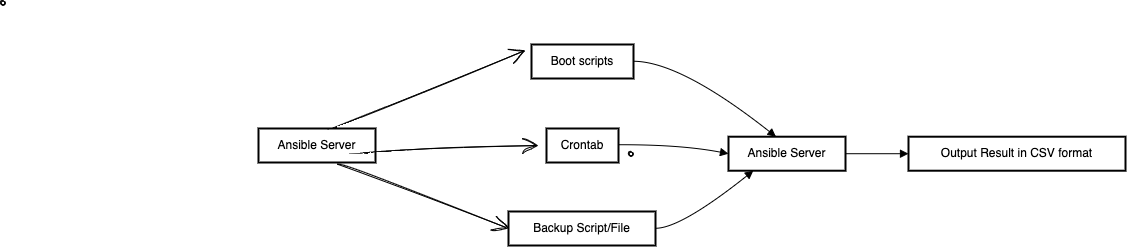

The diagram above was exported from draw.io. Its source (the exported page's mxGraphModel, read from the mxfile embedded in the PNG):
<mxGraphModel dx="2256" dy="1737" grid="1" gridSize="10" guides="1" tooltips="1" connect="1" arrows="1" fold="1" page="1" pageScale="1" pageWidth="850" pageHeight="1100" math="0" shadow="0">
  <root>
    <mxCell id="0" />
    <mxCell id="1" parent="0" />
    <mxCell id="2" value="Ansible Server" style="whiteSpace=wrap;strokeWidth=2;" parent="1" vertex="1">
      <mxGeometry x="220" y="92.21" width="117" height="34" as="geometry" />
    </mxCell>
    <mxCell id="3" value="Boot scripts" style="whiteSpace=wrap;strokeWidth=2;" parent="1" vertex="1">
      <mxGeometry x="23" width="102" height="34" as="geometry" />
    </mxCell>
    <mxCell id="4" value="Crontab" style="whiteSpace=wrap;strokeWidth=2;" parent="1" vertex="1">
      <mxGeometry x="38" y="84" width="72" height="34" as="geometry" />
    </mxCell>
    <mxCell id="5" value="Backup Script/File" style="whiteSpace=wrap;strokeWidth=2;" parent="1" vertex="1">
      <mxGeometry y="167" width="147" height="34" as="geometry" />
    </mxCell>
    <mxCell id="7" value="Output Result in CSV format" style="whiteSpace=wrap;strokeWidth=2;" parent="1" vertex="1">
      <mxGeometry x="400" y="92.21" width="217" height="34" as="geometry" />
    </mxCell>
    <mxCell id="8" value="" style="curved=1;startArrow=none;endArrow=block;exitX=0.9950597426470589;exitY=0.49264705882352944;entryX=0.4071651035535767;entryY=0.007352941176470588;" parent="1" source="3" target="2" edge="1">
      <mxGeometry relative="1" as="geometry">
        <Array as="points">
          <mxPoint x="172" y="17" />
        </Array>
      </mxGeometry>
    </mxCell>
    <mxCell id="9" value="" style="curved=1;startArrow=none;endArrow=block;exitX=0.9941948784722222;exitY=0.47794117647058826;entryX=0;entryY=0.5;entryDx=0;entryDy=0;" parent="1" source="4" target="2" edge="1">
      <mxGeometry relative="1" as="geometry">
        <Array as="points">
          <mxPoint x="172" y="100" />
        </Array>
        <mxPoint x="210" y="110" as="targetPoint" />
      </mxGeometry>
    </mxCell>
    <mxCell id="10" value="" style="curved=1;startArrow=none;endArrow=block;exitX=1.0026041666666667;exitY=0.49264705882352944;entryX=0.216487297840217;entryY=0.9926470588235294;" parent="1" source="5" target="2" edge="1">
      <mxGeometry relative="1" as="geometry">
        <Array as="points">
          <mxPoint x="172" y="184" />
        </Array>
      </mxGeometry>
    </mxCell>
    <mxCell id="12" value="" style="curved=1;startArrow=none;endArrow=block;exitX=1.0017361111111112;exitY=0.5;entryX=0.0009360599078341013;entryY=0.5;" parent="1" source="2" target="7" edge="1">
      <mxGeometry relative="1" as="geometry">
        <Array as="points" />
      </mxGeometry>
    </mxCell>
    <mxCell id="mWrSNa4T6Mg59HbLrQoC-14" value="Ansible Server" style="whiteSpace=wrap;strokeWidth=2;" vertex="1" parent="1">
      <mxGeometry x="-250" y="84" width="117" height="34" as="geometry" />
    </mxCell>
    <mxCell id="mWrSNa4T6Mg59HbLrQoC-19" value="" style="edgeStyle=none;orthogonalLoop=1;jettySize=auto;html=1;rounded=0;sketch=1;hachureGap=4;jiggle=2;curveFitting=1;fontFamily=Architects Daughter;fontSource=https%3A%2F%2Ffonts.googleapis.com%2Fcss%3Ffamily%3DArchitects%2BDaughter;fontSize=16;endArrow=open;startSize=14;endSize=14;sourcePerimeterSpacing=8;targetPerimeterSpacing=8;curved=1;" edge="1" parent="1">
      <mxGeometry width="140" relative="1" as="geometry">
        <mxPoint x="-140" y="108.71000000000001" as="sourcePoint" />
        <mxPoint x="30" y="101" as="targetPoint" />
        <Array as="points" />
      </mxGeometry>
    </mxCell>
    <mxCell id="mWrSNa4T6Mg59HbLrQoC-21" value="" style="shape=stencil(fZbdcgIhDIWfZm8zQAg/17Z9j85U606tdqz9e/tmZ0c0uJ47xP0I5JwEBl59bp8/1kNwn6fj4W39M76ctgM/DCGM++36OJ50NPDjwKvN4bh+PR6+9i/z74/n6ctp9H74nlb4nbmSKZeJCu5vngmZ6jzzNAO7cX8FVKEsBuBKrgKg9oAE8gkCbLeUhEoEQKSUDZDLeWYRKIl8MEDRmHwfyBrBG6Amyu4+kDxxMoB3jhwgYu7TVAsVkFcWCs4CTBEoF4RctKeOxHIf8IXYpikHikAIf+MNUW94AGSSaoAoFIE3AlOyeWU+p2E5S9yfQZcQILVuQOwZdJNoS9Ls3wA5u2XZTIHECqeJ9kDpSaauRiNVcAY1QhdBzeLBli5WazpkSsBLV25uRaqWRyFawTQzRRIQYirJzq5atkBqLfouwqUxLBepthWb10vrWZY6UOAeyKCCtDV625mm9gmUC4Wc3VLJMMIE1BsA2FW9JraVlQB7n3c9oMKhCLEvIM1zBPZ25/umNQ1tVEC2G+fFCC8g398O2hNQuQlVu752DBfA+q0ptnqO5JFmeuIuo9DY7KjY71UxdJV4EntifPWorW++R/dC4t7V3DlIB5cHx2bc7eb3yvX//QNFp+bHDT/+Aw==);lineShape=1;sketch=1;hachureGap=4;jiggle=2;curveFitting=1;fontFamily=Architects Daughter;fontSource=https%3A%2F%2Ffonts.googleapis.com%2Fcss%3Ffamily%3DArchitects%2BDaughter;fontSize=20;" vertex="1" parent="1">
      <mxGeometry x="-508.1320391575241" y="-44.124687541480625" width="4.672539772115215" height="4.665236216357243" as="geometry" />
    </mxCell>
    <mxCell id="mWrSNa4T6Mg59HbLrQoC-24" value="" style="edgeStyle=none;orthogonalLoop=1;jettySize=auto;html=1;rounded=0;sketch=1;hachureGap=4;jiggle=2;curveFitting=1;fontFamily=Architects Daughter;fontSource=https%3A%2F%2Ffonts.googleapis.com%2Fcss%3Ffamily%3DArchitects%2BDaughter;fontSize=16;endArrow=open;startSize=14;endSize=14;sourcePerimeterSpacing=8;targetPerimeterSpacing=8;curved=1;exitX=0.667;exitY=-0.029;exitDx=0;exitDy=0;exitPerimeter=0;" edge="1" parent="1" source="mWrSNa4T6Mg59HbLrQoC-14">
      <mxGeometry width="140" relative="1" as="geometry">
        <mxPoint x="-90.14836106048328" y="70.83986311008435" as="sourcePoint" />
        <mxPoint x="16.959999999999994" y="5.789999999999999" as="targetPoint" />
        <Array as="points" />
      </mxGeometry>
    </mxCell>
    <mxCell id="mWrSNa4T6Mg59HbLrQoC-31" value="" style="shape=stencil(fZbdcgIhDIWfZm8zQAg/17Z9j85U606tdqz9e/tmZ0c0uJ47xP0I5JwEBl59bp8/1kNwn6fj4W39M76ctgM/DCGM++36OJ50NPDjwKvN4bh+PR6+9i/z74/n6ctp9H74nlb4nbmSKZeJCu5vngmZ6jzzNAO7cX8FVKEsBuBKrgKg9oAE8gkCbLeUhEoEQKSUDZDLeWYRKIl8MEDRmHwfyBrBG6Amyu4+kDxxMoB3jhwgYu7TVAsVkFcWCs4CTBEoF4RctKeOxHIf8IXYpikHikAIf+MNUW94AGSSaoAoFIE3AlOyeWU+p2E5S9yfQZcQILVuQOwZdJNoS9Ls3wA5u2XZTIHECqeJ9kDpSaauRiNVcAY1QhdBzeLBli5WazpkSsBLV25uRaqWRyFawTQzRRIQYirJzq5atkBqLfouwqUxLBepthWb10vrWZY6UOAeyKCCtDV625mm9gmUC4Wc3VLJMMIE1BsA2FW9JraVlQB7n3c9oMKhCLEvIM1zBPZ25/umNQ1tVEC2G+fFCC8g398O2hNQuQlVu752DBfA+q0ptnqO5JFmeuIuo9DY7KjY71UxdJV4EntifPWorW++R/dC4t7V3DlIB5cHx2bc7eb3yvX//QNFp+bHDT/+Aw==);lineShape=1;sketch=1;hachureGap=4;jiggle=2;curveFitting=1;fontFamily=Architects Daughter;fontSource=https%3A%2F%2Ffonts.googleapis.com%2Fcss%3Ffamily%3DArchitects%2BDaughter;fontSize=20;" vertex="1" parent="1">
      <mxGeometry x="119.8679608424759" y="106.87531245851915" width="4.672539772115215" height="4.665236216357698" as="geometry" />
    </mxCell>
    <mxCell id="mWrSNa4T6Mg59HbLrQoC-36" value="" style="edgeStyle=none;orthogonalLoop=1;jettySize=auto;html=1;rounded=0;sketch=1;hachureGap=4;jiggle=2;curveFitting=1;fontFamily=Architects Daughter;fontSource=https://fonts.googleapis.com/css?family=Architects+Daughter;fontSize=16;endArrow=open;startSize=14;endSize=14;sourcePerimeterSpacing=8;targetPerimeterSpacing=8;curved=1;entryX=0;entryY=0.5;entryDx=0;entryDy=0;" edge="1" parent="1" target="5">
      <mxGeometry width="140" relative="1" as="geometry">
        <mxPoint x="-170" y="120" as="sourcePoint" />
        <mxPoint x="28.959999999999994" y="102.78999999999999" as="targetPoint" />
        <Array as="points" />
      </mxGeometry>
    </mxCell>
  </root>
</mxGraphModel>